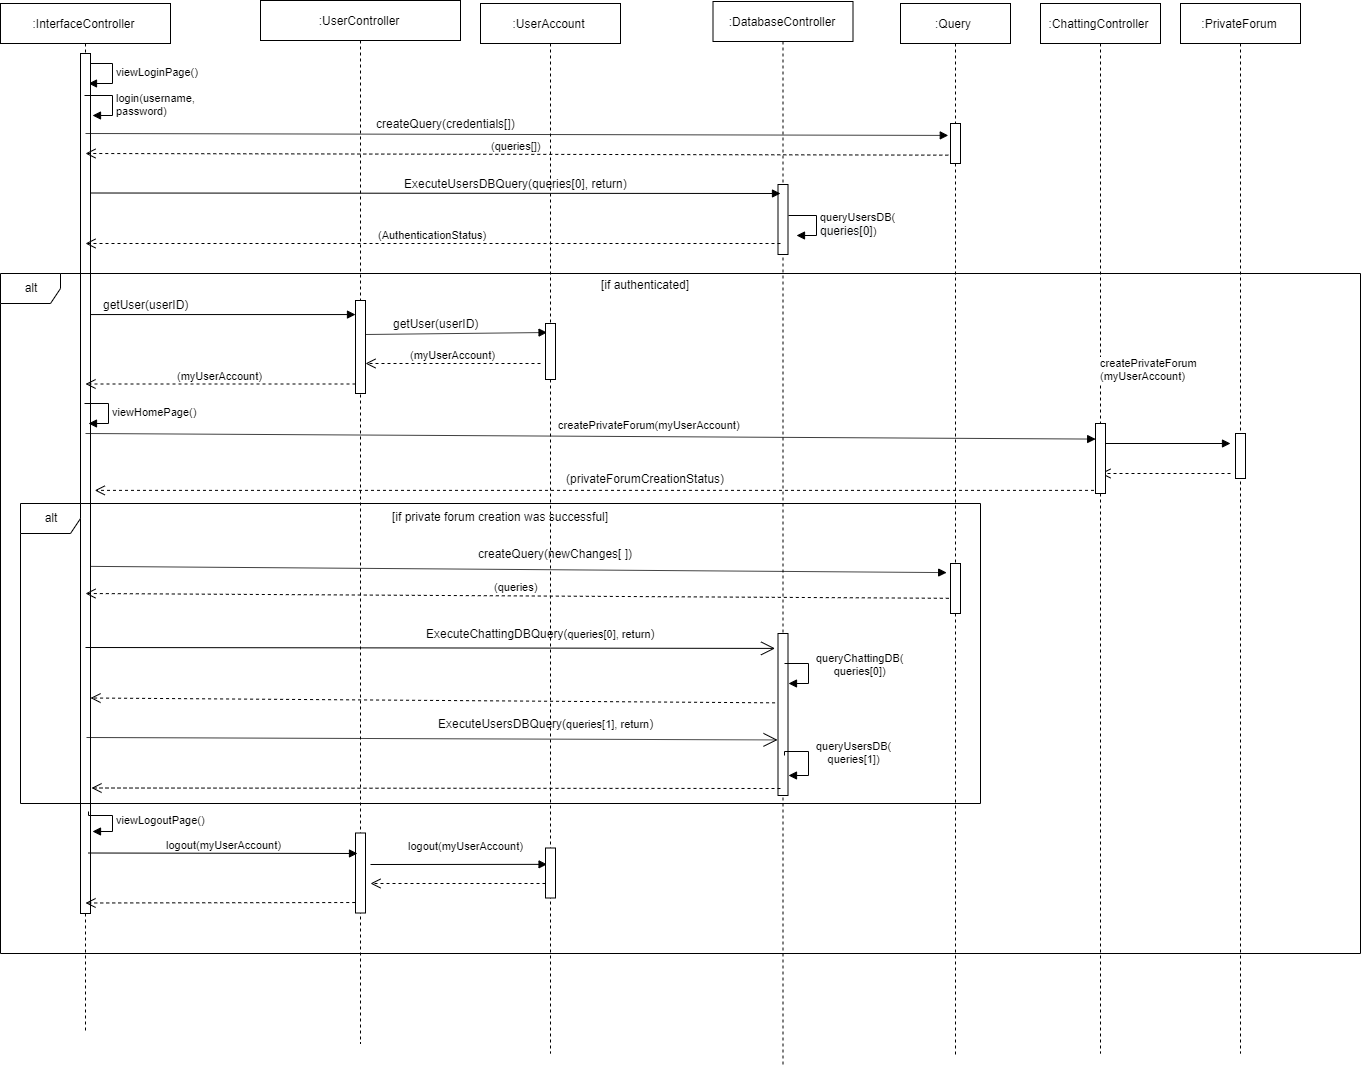

The diagram above was exported from draw.io. Its source (the exported page's mxGraphModel, read from the mxfile embedded in the PNG):
<mxGraphModel dx="3880" dy="1336" grid="1" gridSize="10" guides="1" tooltips="1" connect="1" arrows="1" fold="1" page="1" pageScale="1" pageWidth="850" pageHeight="1100" math="0" shadow="0">
  <root>
    <mxCell id="0" />
    <mxCell id="1" parent="0" />
    <mxCell id="pAxpduwXzKbUh6ct5iXm-1" value=":InterfaceController" style="shape=umlLifeline;perimeter=lifelinePerimeter;whiteSpace=wrap;html=1;container=1;collapsible=0;recursiveResize=0;outlineConnect=0;" parent="1" vertex="1">
      <mxGeometry x="20" y="20" width="170" height="1030" as="geometry" />
    </mxCell>
    <mxCell id="pAxpduwXzKbUh6ct5iXm-3" value="viewLoginPage()" style="edgeStyle=orthogonalEdgeStyle;html=1;align=left;spacingLeft=2;endArrow=block;rounded=0;entryX=1;entryY=0;" parent="pAxpduwXzKbUh6ct5iXm-1" edge="1">
      <mxGeometry relative="1" as="geometry">
        <mxPoint x="85" y="60" as="sourcePoint" />
        <Array as="points">
          <mxPoint x="110" y="60" />
        </Array>
        <mxPoint x="89.90476190476193" y="80.04761904761904" as="targetPoint" />
      </mxGeometry>
    </mxCell>
    <mxCell id="WQCsWQvyPDaRdwqIKfoP-94" value="" style="html=1;points=[];perimeter=orthogonalPerimeter;" vertex="1" parent="pAxpduwXzKbUh6ct5iXm-1">
      <mxGeometry x="80" y="50" width="10" height="860" as="geometry" />
    </mxCell>
    <mxCell id="pAxpduwXzKbUh6ct5iXm-5" value=":UserController" style="shape=umlLifeline;perimeter=lifelinePerimeter;whiteSpace=wrap;html=1;container=1;collapsible=0;recursiveResize=0;outlineConnect=0;" parent="1" vertex="1">
      <mxGeometry x="280" y="17" width="200" height="1043" as="geometry" />
    </mxCell>
    <mxCell id="WQCsWQvyPDaRdwqIKfoP-40" value="getUser(userID)" style="text;html=1;align=center;verticalAlign=middle;resizable=0;points=[];;autosize=1;" vertex="1" parent="pAxpduwXzKbUh6ct5iXm-5">
      <mxGeometry x="125" y="313" width="100" height="20" as="geometry" />
    </mxCell>
    <mxCell id="WQCsWQvyPDaRdwqIKfoP-41" value="(myUserAccount)" style="html=1;verticalAlign=bottom;endArrow=open;dashed=1;endSize=8;" edge="1" parent="pAxpduwXzKbUh6ct5iXm-5">
      <mxGeometry relative="1" as="geometry">
        <mxPoint x="280" y="363" as="sourcePoint" />
        <mxPoint x="105" y="363" as="targetPoint" />
      </mxGeometry>
    </mxCell>
    <mxCell id="WQCsWQvyPDaRdwqIKfoP-44" value="" style="html=1;verticalAlign=bottom;endArrow=block;entryX=0.155;entryY=0.161;entryDx=0;entryDy=0;entryPerimeter=0;" edge="1" parent="pAxpduwXzKbUh6ct5iXm-5" target="WQCsWQvyPDaRdwqIKfoP-45">
      <mxGeometry width="80" relative="1" as="geometry">
        <mxPoint x="105" y="334" as="sourcePoint" />
        <mxPoint x="235" y="334" as="targetPoint" />
      </mxGeometry>
    </mxCell>
    <mxCell id="WQCsWQvyPDaRdwqIKfoP-46" value="" style="html=1;points=[];perimeter=orthogonalPerimeter;" vertex="1" parent="pAxpduwXzKbUh6ct5iXm-5">
      <mxGeometry x="95" y="300" width="10" height="93" as="geometry" />
    </mxCell>
    <mxCell id="pAxpduwXzKbUh6ct5iXm-25" value=":UserAccount" style="shape=umlLifeline;perimeter=lifelinePerimeter;whiteSpace=wrap;html=1;container=1;collapsible=0;recursiveResize=0;outlineConnect=0;" parent="1" vertex="1">
      <mxGeometry x="500" y="20" width="140" height="1050" as="geometry" />
    </mxCell>
    <mxCell id="WQCsWQvyPDaRdwqIKfoP-45" value="" style="html=1;points=[];perimeter=orthogonalPerimeter;" vertex="1" parent="pAxpduwXzKbUh6ct5iXm-25">
      <mxGeometry x="65" y="320" width="10" height="56" as="geometry" />
    </mxCell>
    <mxCell id="pAxpduwXzKbUh6ct5iXm-49" value=":DatabaseController" style="shape=umlLifeline;perimeter=lifelinePerimeter;whiteSpace=wrap;html=1;container=1;collapsible=0;recursiveResize=0;outlineConnect=0;" parent="1" vertex="1">
      <mxGeometry x="732.5" y="18" width="140" height="1063" as="geometry" />
    </mxCell>
    <mxCell id="WQCsWQvyPDaRdwqIKfoP-14" value="" style="html=1;points=[];perimeter=orthogonalPerimeter;" vertex="1" parent="pAxpduwXzKbUh6ct5iXm-49">
      <mxGeometry x="65" y="183" width="10" height="70" as="geometry" />
    </mxCell>
    <mxCell id="WQCsWQvyPDaRdwqIKfoP-85" value="" style="html=1;points=[];perimeter=orthogonalPerimeter;" vertex="1" parent="pAxpduwXzKbUh6ct5iXm-49">
      <mxGeometry x="65" y="632" width="10" height="162" as="geometry" />
    </mxCell>
    <mxCell id="WQCsWQvyPDaRdwqIKfoP-1" value="login(username,&lt;br&gt;password)" style="edgeStyle=orthogonalEdgeStyle;html=1;align=left;spacingLeft=2;endArrow=block;rounded=0;entryX=1;entryY=0;" edge="1" parent="1">
      <mxGeometry relative="1" as="geometry">
        <mxPoint x="104.79411764705878" y="110.35294117647061" as="sourcePoint" />
        <Array as="points">
          <mxPoint x="130" y="111" />
        </Array>
        <mxPoint x="110.67647058823536" y="130.3529411764706" as="targetPoint" />
      </mxGeometry>
    </mxCell>
    <mxCell id="WQCsWQvyPDaRdwqIKfoP-3" value="(queries[])" style="html=1;verticalAlign=bottom;endArrow=open;dashed=1;endSize=8;exitX=-0.221;exitY=0.791;exitDx=0;exitDy=0;exitPerimeter=0;" edge="1" parent="1" source="WQCsWQvyPDaRdwqIKfoP-47">
      <mxGeometry relative="1" as="geometry">
        <mxPoint x="1085" y="170" as="sourcePoint" />
        <mxPoint x="105" y="170" as="targetPoint" />
      </mxGeometry>
    </mxCell>
    <mxCell id="WQCsWQvyPDaRdwqIKfoP-4" value="" style="html=1;verticalAlign=bottom;endArrow=block;entryX=-0.221;entryY=0.298;entryDx=0;entryDy=0;entryPerimeter=0;" edge="1" parent="1" target="WQCsWQvyPDaRdwqIKfoP-47">
      <mxGeometry width="80" relative="1" as="geometry">
        <mxPoint x="105" y="150" as="sourcePoint" />
        <mxPoint x="1085" y="150" as="targetPoint" />
      </mxGeometry>
    </mxCell>
    <mxCell id="WQCsWQvyPDaRdwqIKfoP-5" value="createQuery(credentials[])" style="text;html=1;align=center;verticalAlign=middle;resizable=0;points=[];;autosize=1;" vertex="1" parent="1">
      <mxGeometry x="390" y="130" width="150" height="20" as="geometry" />
    </mxCell>
    <mxCell id="WQCsWQvyPDaRdwqIKfoP-7" value=":Query" style="shape=umlLifeline;perimeter=lifelinePerimeter;whiteSpace=wrap;html=1;container=1;collapsible=0;recursiveResize=0;outlineConnect=0;" vertex="1" parent="1">
      <mxGeometry x="920" y="20" width="110" height="1053" as="geometry" />
    </mxCell>
    <mxCell id="WQCsWQvyPDaRdwqIKfoP-47" value="" style="html=1;points=[];perimeter=orthogonalPerimeter;" vertex="1" parent="WQCsWQvyPDaRdwqIKfoP-7">
      <mxGeometry x="50" y="120" width="10" height="40" as="geometry" />
    </mxCell>
    <mxCell id="WQCsWQvyPDaRdwqIKfoP-86" value="" style="html=1;points=[];perimeter=orthogonalPerimeter;" vertex="1" parent="WQCsWQvyPDaRdwqIKfoP-7">
      <mxGeometry x="50" y="560" width="10" height="50" as="geometry" />
    </mxCell>
    <mxCell id="WQCsWQvyPDaRdwqIKfoP-10" value="ExecuteUsersDBQuery(queries[0], return)" style="text;html=1;align=center;verticalAlign=middle;resizable=0;points=[];;autosize=1;" vertex="1" parent="1">
      <mxGeometry x="415" y="190" width="240" height="20" as="geometry" />
    </mxCell>
    <mxCell id="WQCsWQvyPDaRdwqIKfoP-11" value="queryUsersDB(&lt;br&gt;&lt;span style=&quot;font-size: 12px ; text-align: center ; background-color: rgb(248 , 249 , 250)&quot;&gt;queries[0]&lt;/span&gt;)" style="edgeStyle=orthogonalEdgeStyle;html=1;align=left;spacingLeft=2;endArrow=block;rounded=0;entryX=1;entryY=0;" edge="1" parent="1">
      <mxGeometry relative="1" as="geometry">
        <mxPoint x="809.9705882352941" y="230.4411764705883" as="sourcePoint" />
        <Array as="points">
          <mxPoint x="835" y="230" />
        </Array>
        <mxPoint x="814.6764705882351" y="250.4411764705883" as="targetPoint" />
      </mxGeometry>
    </mxCell>
    <mxCell id="WQCsWQvyPDaRdwqIKfoP-12" value="(AuthenticationStatus)" style="html=1;verticalAlign=bottom;endArrow=open;dashed=1;endSize=8;" edge="1" parent="1">
      <mxGeometry relative="1" as="geometry">
        <mxPoint x="800" y="260" as="sourcePoint" />
        <mxPoint x="105" y="260" as="targetPoint" />
      </mxGeometry>
    </mxCell>
    <mxCell id="WQCsWQvyPDaRdwqIKfoP-13" value="" style="html=1;verticalAlign=bottom;endArrow=block;" edge="1" parent="1">
      <mxGeometry width="80" relative="1" as="geometry">
        <mxPoint x="110" y="209.5" as="sourcePoint" />
        <mxPoint x="800" y="210" as="targetPoint" />
      </mxGeometry>
    </mxCell>
    <mxCell id="WQCsWQvyPDaRdwqIKfoP-39" value="getUser(userID)" style="text;html=1;align=center;verticalAlign=middle;resizable=0;points=[];;autosize=1;" vertex="1" parent="1">
      <mxGeometry x="115" y="310.5" width="100" height="20" as="geometry" />
    </mxCell>
    <mxCell id="WQCsWQvyPDaRdwqIKfoP-42" value="(myUserAccount)" style="html=1;verticalAlign=bottom;endArrow=open;dashed=1;endSize=8;" edge="1" parent="1" source="WQCsWQvyPDaRdwqIKfoP-46">
      <mxGeometry relative="1" as="geometry">
        <mxPoint x="240" y="400.5" as="sourcePoint" />
        <mxPoint x="105" y="400.5" as="targetPoint" />
      </mxGeometry>
    </mxCell>
    <mxCell id="WQCsWQvyPDaRdwqIKfoP-43" value="" style="html=1;verticalAlign=bottom;endArrow=block;exitX=0.529;exitY=0.302;exitDx=0;exitDy=0;exitPerimeter=0;" edge="1" parent="1" source="pAxpduwXzKbUh6ct5iXm-1" target="WQCsWQvyPDaRdwqIKfoP-46">
      <mxGeometry width="80" relative="1" as="geometry">
        <mxPoint x="110" y="330" as="sourcePoint" />
        <mxPoint x="240" y="331.5" as="targetPoint" />
      </mxGeometry>
    </mxCell>
    <mxCell id="WQCsWQvyPDaRdwqIKfoP-48" value="viewHomePage()" style="edgeStyle=orthogonalEdgeStyle;html=1;align=left;spacingLeft=2;endArrow=block;rounded=0;entryX=1;entryY=0;" edge="1" parent="1">
      <mxGeometry relative="1" as="geometry">
        <mxPoint x="104.92857142857156" y="420.1428571428572" as="sourcePoint" />
        <Array as="points">
          <mxPoint x="129.5" y="420.5" />
        </Array>
        <mxPoint x="109.21428571428578" y="440.1428571428572" as="targetPoint" />
      </mxGeometry>
    </mxCell>
    <mxCell id="pAxpduwXzKbUh6ct5iXm-58" value="&lt;div style=&quot;text-align: justify&quot;&gt;createPrivateForum(myUserAccount)&lt;/div&gt;" style="html=1;verticalAlign=bottom;endArrow=block;entryX=0.018;entryY=0.074;entryDx=0;entryDy=0;entryPerimeter=0;" parent="1" edge="1">
      <mxGeometry x="0.1186" y="3" width="80" relative="1" as="geometry">
        <mxPoint x="105" y="450" as="sourcePoint" />
        <mxPoint x="1115.1799999999998" y="455.5799999999999" as="targetPoint" />
        <mxPoint as="offset" />
      </mxGeometry>
    </mxCell>
    <mxCell id="WQCsWQvyPDaRdwqIKfoP-58" value=":PrivateForum" style="shape=umlLifeline;perimeter=lifelinePerimeter;whiteSpace=wrap;html=1;container=1;collapsible=0;recursiveResize=0;outlineConnect=0;" vertex="1" parent="1">
      <mxGeometry x="1200" y="20" width="120" height="1050" as="geometry" />
    </mxCell>
    <mxCell id="WQCsWQvyPDaRdwqIKfoP-73" value="" style="html=1;points=[];perimeter=orthogonalPerimeter;" vertex="1" parent="WQCsWQvyPDaRdwqIKfoP-58">
      <mxGeometry x="55" y="430" width="10" height="45" as="geometry" />
    </mxCell>
    <mxCell id="WQCsWQvyPDaRdwqIKfoP-64" value="" style="html=1;verticalAlign=bottom;endArrow=open;dashed=1;endSize=8;entryX=1.426;entryY=0.508;entryDx=0;entryDy=0;entryPerimeter=0;" edge="1" parent="1" source="WQCsWQvyPDaRdwqIKfoP-67" target="WQCsWQvyPDaRdwqIKfoP-94">
      <mxGeometry relative="1" as="geometry">
        <mxPoint x="1110" y="620" as="sourcePoint" />
        <mxPoint x="849.5" y="619.5" as="targetPoint" />
      </mxGeometry>
    </mxCell>
    <mxCell id="WQCsWQvyPDaRdwqIKfoP-65" value="(privateForumCreationStatus)" style="text;html=1;align=center;verticalAlign=middle;resizable=0;points=[];;autosize=1;" vertex="1" parent="1">
      <mxGeometry x="580" y="485" width="170" height="20" as="geometry" />
    </mxCell>
    <mxCell id="WQCsWQvyPDaRdwqIKfoP-67" value=":ChattingController" style="shape=umlLifeline;perimeter=lifelinePerimeter;whiteSpace=wrap;html=1;container=1;collapsible=0;recursiveResize=0;outlineConnect=0;" vertex="1" parent="1">
      <mxGeometry x="1060" y="20" width="120" height="1050" as="geometry" />
    </mxCell>
    <mxCell id="WQCsWQvyPDaRdwqIKfoP-68" value="&lt;div style=&quot;text-align: justify&quot;&gt;createPrivateForum&lt;/div&gt;&lt;div style=&quot;text-align: justify&quot;&gt;(myUserAccount)&lt;/div&gt;" style="html=1;verticalAlign=bottom;endArrow=block;" edge="1" parent="1">
      <mxGeometry x="-0.2308" y="60" width="80" relative="1" as="geometry">
        <mxPoint x="1120" y="460" as="sourcePoint" />
        <mxPoint x="1250" y="460" as="targetPoint" />
        <mxPoint as="offset" />
      </mxGeometry>
    </mxCell>
    <mxCell id="WQCsWQvyPDaRdwqIKfoP-69" value="" style="html=1;verticalAlign=bottom;endArrow=open;dashed=1;endSize=8;" edge="1" parent="1">
      <mxGeometry relative="1" as="geometry">
        <mxPoint x="1250" y="490" as="sourcePoint" />
        <mxPoint x="1120" y="490" as="targetPoint" />
      </mxGeometry>
    </mxCell>
    <mxCell id="WQCsWQvyPDaRdwqIKfoP-72" value="" style="html=1;points=[];perimeter=orthogonalPerimeter;" vertex="1" parent="1">
      <mxGeometry x="1115" y="440" width="10" height="70" as="geometry" />
    </mxCell>
    <mxCell id="WQCsWQvyPDaRdwqIKfoP-74" value="createQuery(newChanges[ ])" style="text;html=1;align=center;verticalAlign=middle;resizable=0;points=[];;autosize=1;" vertex="1" parent="1">
      <mxGeometry x="490" y="560" width="170" height="20" as="geometry" />
    </mxCell>
    <mxCell id="WQCsWQvyPDaRdwqIKfoP-75" value="(queries)" style="html=1;verticalAlign=bottom;endArrow=open;dashed=1;endSize=8;exitX=-0.169;exitY=0.696;exitDx=0;exitDy=0;exitPerimeter=0;" edge="1" parent="1" source="WQCsWQvyPDaRdwqIKfoP-86">
      <mxGeometry relative="1" as="geometry">
        <mxPoint x="1085" y="610" as="sourcePoint" />
        <mxPoint x="104.99999999999977" y="610" as="targetPoint" />
      </mxGeometry>
    </mxCell>
    <mxCell id="WQCsWQvyPDaRdwqIKfoP-76" value="" style="endArrow=open;endFill=1;endSize=12;html=1;entryX=-0.295;entryY=0.092;entryDx=0;entryDy=0;entryPerimeter=0;" edge="1" parent="1" target="WQCsWQvyPDaRdwqIKfoP-85">
      <mxGeometry width="160" relative="1" as="geometry">
        <mxPoint x="105" y="664" as="sourcePoint" />
        <mxPoint x="950" y="664" as="targetPoint" />
      </mxGeometry>
    </mxCell>
    <mxCell id="WQCsWQvyPDaRdwqIKfoP-77" value="queryChattingDB(&lt;br&gt;&lt;div style=&quot;text-align: center&quot;&gt;queries[0])&lt;/div&gt;" style="edgeStyle=orthogonalEdgeStyle;html=1;align=left;spacingLeft=2;endArrow=block;rounded=0;entryX=1;entryY=0;" edge="1" parent="1">
      <mxGeometry x="-0.2281" y="4" relative="1" as="geometry">
        <mxPoint x="803.1764705882351" y="679.5588235294117" as="sourcePoint" />
        <Array as="points">
          <mxPoint x="828.5" y="679.5" />
        </Array>
        <mxPoint x="807.8823529411766" y="699.5588235294117" as="targetPoint" />
        <mxPoint as="offset" />
      </mxGeometry>
    </mxCell>
    <mxCell id="WQCsWQvyPDaRdwqIKfoP-78" value="" style="html=1;verticalAlign=bottom;endArrow=open;dashed=1;endSize=8;exitX=-0.295;exitY=0.428;exitDx=0;exitDy=0;exitPerimeter=0;" edge="1" parent="1" source="WQCsWQvyPDaRdwqIKfoP-85">
      <mxGeometry relative="1" as="geometry">
        <mxPoint x="945" y="714.5" as="sourcePoint" />
        <mxPoint x="110" y="714.5" as="targetPoint" />
      </mxGeometry>
    </mxCell>
    <mxCell id="WQCsWQvyPDaRdwqIKfoP-79" value="ExecuteChattingDBQuery(&lt;span style=&quot;font-size: 11px ; background-color: rgb(255 , 255 , 255)&quot;&gt;queries[0], return&lt;/span&gt;)" style="text;html=1;align=center;verticalAlign=middle;resizable=0;points=[];;autosize=1;" vertex="1" parent="1">
      <mxGeometry x="440" y="640" width="240" height="20" as="geometry" />
    </mxCell>
    <mxCell id="WQCsWQvyPDaRdwqIKfoP-80" value="" style="endArrow=open;endFill=1;endSize=12;html=1;entryX=-0.044;entryY=0.657;entryDx=0;entryDy=0;entryPerimeter=0;" edge="1" parent="1" target="WQCsWQvyPDaRdwqIKfoP-85">
      <mxGeometry width="160" relative="1" as="geometry">
        <mxPoint x="105.99999999999977" y="754" as="sourcePoint" />
        <mxPoint x="951" y="754" as="targetPoint" />
      </mxGeometry>
    </mxCell>
    <mxCell id="WQCsWQvyPDaRdwqIKfoP-81" value="queryUsersDB(&lt;br&gt;&lt;div style=&quot;text-align: center&quot;&gt;queries[1])&lt;/div&gt;" style="edgeStyle=orthogonalEdgeStyle;html=1;align=left;spacingLeft=2;endArrow=block;rounded=0;entryX=1;entryY=0;" edge="1" parent="1">
      <mxGeometry x="-0.2281" y="4" relative="1" as="geometry">
        <mxPoint x="802.3235294117649" y="770.1470588235295" as="sourcePoint" />
        <Array as="points">
          <mxPoint x="827" y="769.5" />
        </Array>
        <mxPoint x="807.0294117647059" y="790.1470588235295" as="targetPoint" />
        <mxPoint as="offset" />
      </mxGeometry>
    </mxCell>
    <mxCell id="WQCsWQvyPDaRdwqIKfoP-82" value="" style="html=1;verticalAlign=bottom;endArrow=open;dashed=1;endSize=8;" edge="1" parent="1">
      <mxGeometry relative="1" as="geometry">
        <mxPoint x="800" y="805" as="sourcePoint" />
        <mxPoint x="110.99999999999977" y="804.5" as="targetPoint" />
      </mxGeometry>
    </mxCell>
    <mxCell id="WQCsWQvyPDaRdwqIKfoP-83" value="ExecuteUsersDBQuery(&lt;span style=&quot;font-size: 11px ; background-color: rgb(255 , 255 , 255)&quot;&gt;queries[1], return&lt;/span&gt;)" style="text;html=1;align=center;verticalAlign=middle;resizable=0;points=[];;autosize=1;" vertex="1" parent="1">
      <mxGeometry x="450" y="730" width="230" height="20" as="geometry" />
    </mxCell>
    <mxCell id="WQCsWQvyPDaRdwqIKfoP-84" value="" style="html=1;verticalAlign=bottom;endArrow=block;exitX=0.998;exitY=0.656;exitDx=0;exitDy=0;exitPerimeter=0;entryX=-0.383;entryY=0.182;entryDx=0;entryDy=0;entryPerimeter=0;" edge="1" parent="1" target="WQCsWQvyPDaRdwqIKfoP-86">
      <mxGeometry width="80" relative="1" as="geometry">
        <mxPoint x="109.97999999999979" y="582.8800000000001" as="sourcePoint" />
        <mxPoint x="1090" y="580" as="targetPoint" />
      </mxGeometry>
    </mxCell>
    <mxCell id="WQCsWQvyPDaRdwqIKfoP-87" value="" style="html=1;points=[];perimeter=orthogonalPerimeter;" vertex="1" parent="1">
      <mxGeometry x="375" y="849.5" width="10" height="80" as="geometry" />
    </mxCell>
    <mxCell id="WQCsWQvyPDaRdwqIKfoP-88" value="viewLogoutPage()" style="edgeStyle=orthogonalEdgeStyle;html=1;align=left;spacingLeft=2;endArrow=block;rounded=0;entryX=1;entryY=0;" edge="1" parent="1">
      <mxGeometry relative="1" as="geometry">
        <mxPoint x="107.5" y="829.5" as="sourcePoint" />
        <Array as="points">
          <mxPoint x="132.5" y="830" />
        </Array>
        <mxPoint x="112.5" y="849.5" as="targetPoint" />
      </mxGeometry>
    </mxCell>
    <mxCell id="WQCsWQvyPDaRdwqIKfoP-89" value="logout(myUserAccount)" style="html=1;verticalAlign=bottom;endArrow=block;" edge="1" parent="1">
      <mxGeometry width="80" relative="1" as="geometry">
        <mxPoint x="107.5" y="869.5" as="sourcePoint" />
        <mxPoint x="377" y="870" as="targetPoint" />
      </mxGeometry>
    </mxCell>
    <mxCell id="WQCsWQvyPDaRdwqIKfoP-90" value="logout(myUserAccount)" style="html=1;verticalAlign=bottom;endArrow=block;entryX=0.155;entryY=0.327;entryDx=0;entryDy=0;entryPerimeter=0;" edge="1" parent="1" target="WQCsWQvyPDaRdwqIKfoP-93">
      <mxGeometry x="0.0938" y="10" width="80" relative="1" as="geometry">
        <mxPoint x="390" y="881" as="sourcePoint" />
        <mxPoint x="380.5" y="879.5" as="targetPoint" />
        <mxPoint as="offset" />
      </mxGeometry>
    </mxCell>
    <mxCell id="WQCsWQvyPDaRdwqIKfoP-91" value="" style="html=1;verticalAlign=bottom;endArrow=open;dashed=1;endSize=8;" edge="1" parent="1" source="WQCsWQvyPDaRdwqIKfoP-93">
      <mxGeometry relative="1" as="geometry">
        <mxPoint x="387.4999999999998" y="899.5" as="sourcePoint" />
        <mxPoint x="390" y="900" as="targetPoint" />
      </mxGeometry>
    </mxCell>
    <mxCell id="WQCsWQvyPDaRdwqIKfoP-92" value="" style="html=1;verticalAlign=bottom;endArrow=open;dashed=1;endSize=8;exitX=-0.027;exitY=0.869;exitDx=0;exitDy=0;exitPerimeter=0;" edge="1" parent="1" source="WQCsWQvyPDaRdwqIKfoP-87">
      <mxGeometry relative="1" as="geometry">
        <mxPoint x="242.5" y="919.5" as="sourcePoint" />
        <mxPoint x="105" y="919.5" as="targetPoint" />
      </mxGeometry>
    </mxCell>
    <mxCell id="WQCsWQvyPDaRdwqIKfoP-93" value="" style="html=1;points=[];perimeter=orthogonalPerimeter;" vertex="1" parent="1">
      <mxGeometry x="565" y="864.5" width="10" height="50" as="geometry" />
    </mxCell>
    <mxCell id="WQCsWQvyPDaRdwqIKfoP-103" value="alt" style="shape=umlFrame;whiteSpace=wrap;html=1;" vertex="1" parent="1">
      <mxGeometry x="40" y="520" width="960" height="300" as="geometry" />
    </mxCell>
    <mxCell id="WQCsWQvyPDaRdwqIKfoP-105" value="alt" style="shape=umlFrame;whiteSpace=wrap;html=1;" vertex="1" parent="1">
      <mxGeometry x="20" y="290" width="1360" height="680" as="geometry" />
    </mxCell>
    <mxCell id="WQCsWQvyPDaRdwqIKfoP-106" value="[if authenticated]" style="text;html=1;align=center;verticalAlign=middle;resizable=0;points=[];;autosize=1;" vertex="1" parent="1">
      <mxGeometry x="615" y="290.5" width="100" height="20" as="geometry" />
    </mxCell>
    <mxCell id="WQCsWQvyPDaRdwqIKfoP-107" value="[if private forum creation was successful]" style="text;html=1;align=center;verticalAlign=middle;resizable=0;points=[];;autosize=1;" vertex="1" parent="1">
      <mxGeometry x="405" y="522.5" width="230" height="20" as="geometry" />
    </mxCell>
  </root>
</mxGraphModel>